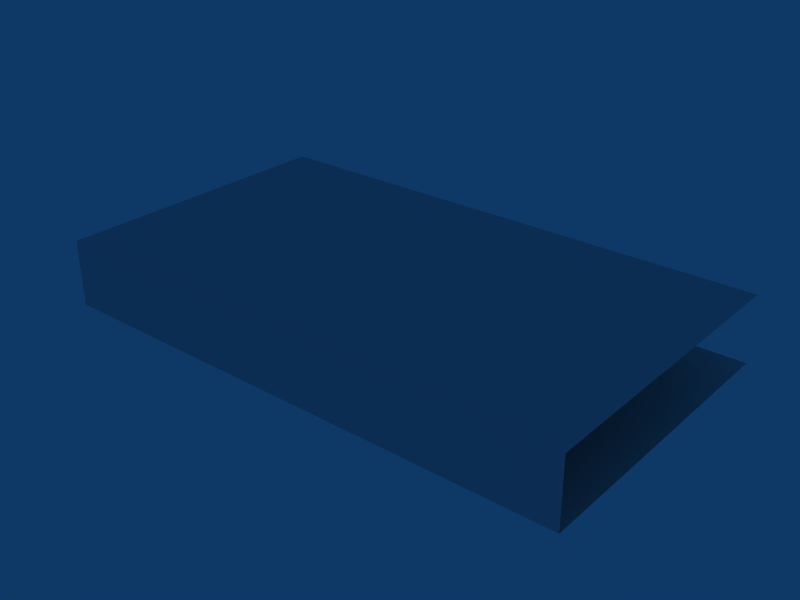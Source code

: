 # Source: door4_5.blend  (saved by Blender 2.42.0; exported with 4.5.12 LTS)
import bpy
from mathutils import Matrix  # noqa: F401  (used for matrix-valued properties, if any)

bpy.ops.wm.read_factory_settings(use_empty=True)
scene = bpy.context.scene
scene.name = 'Scene'

# ---- collections
col_collection_1 = bpy.data.collections.new('Collection 1'); scene.collection.children.link(col_collection_1)

# ---- world
world_world = bpy.data.worlds.new('World'); scene.world = world_world
world_world.color = (0.05656, 0.2208, 0.4)
world_world.use_sun_shadow = False
world_world.sun_shadow_jitter_overblur = 0.0
world_world.cycles.sampling_method = 'MANUAL'
world_world.cycles.sample_map_resolution = 256

# ---- meshes
me_door4_5_001 = bpy.data.meshes.new('Door4-5.001')
me_door4_5_001.from_pydata([(-1424.0, -88.0, -576.0), (-1424.0, -88.0, -560.0), (-1552.0, -88.0, -560.0), (-1552.0, -88.0, -576.0), (-1424.0, -16.0, -560.0), (-1552.0, -16.0, -560.0), (-1424.0, -16.0, -576.0), (-1552.0, -16.0, -576.0)], [], [(6, 0, 3, 7), (5, 2, 1, 4)])
_uv = me_door4_5_001.uv_layers.new(name='UVMap')
_uv.uv.foreach_set('vector', [1.0, 0.5619, 1.0, 5.96e-08, 5.96e-08, -8.941e-08, -8.941e-08, 0.5619, 1.0, 0.5619, 1.0, 2.98e-08, 2.98e-08, -5.96e-08, -5.96e-08, 0.5619])
_ca = me_door4_5_001.color_attributes.new('Col', 'BYTE_COLOR', 'CORNER')
_ca.data.foreach_set('color', [1.0, 1.0, 1.0, 1.0, 1.0, 1.0, 1.0, 1.0, 1.0, 1.0, 1.0, 1.0, 1.0, 1.0, 1.0, 1.0, 1.0, 1.0, 1.0, 1.0, 1.0, 1.0, 1.0, 1.0, 1.0, 1.0, 1.0, 1.0, 1.0, 1.0, 1.0, 1.0])
me_door4_5_001.use_remesh_preserve_volume = False
me_door4_5_001.use_remesh_preserve_attributes = False
me_door4_5_001.use_mirror_vertex_groups = False
me_door4_5_001.update()
me_door4_5 = bpy.data.meshes.new('Door4-5')
me_door4_5.from_pydata([(-1552.0, -88.0, -576.0), (-1552.0, -88.0, -560.0), (-1424.0, -88.0, -560.0), (-1424.0, -88.0, -576.0)], [], [(0, 3, 2, 1)])
_uv = me_door4_5.uv_layers.new(name='UVMap')
_uv.uv.foreach_set('vector', [0.0, 0.25, 2.0, 0.25, 2.0, 0.0, 0.0, 0.0])
_ca = me_door4_5.color_attributes.new('Col', 'BYTE_COLOR', 'CORNER')
_ca.data.foreach_set('color', [1.0, 1.0, 1.0, 1.0, 1.0, 1.0, 1.0, 1.0, 1.0, 1.0, 1.0, 1.0, 1.0, 1.0, 1.0, 1.0])
me_door4_5.use_remesh_preserve_volume = False
me_door4_5.use_remesh_preserve_attributes = False
me_door4_5.use_mirror_vertex_groups = False
me_door4_5.update()

# ---- objects
ob_objdoor4_5_001 = bpy.data.objects.new('ObjDoor4-5.001', me_door4_5_001)
ob_objdoor4_5 = bpy.data.objects.new('ObjDoor4-5', me_door4_5)

# ---- transforms, parenting, visibility, modifiers, constraints
ob_objdoor4_5_001.location = (-1520.0, 64.0, -3456.0)
ob_objdoor4_5_001.lock_rotations_4d = False
ob_objdoor4_5_001.empty_display_type = 'ARROWS'
ob_objdoor4_5_001.color = (0.0, 0.0, 0.0, 1.0)
ob_objdoor4_5_001.lineart.crease_threshold = 0.0
ob_objdoor4_5.location = (-1520.0, 64.0, -3456.0)
ob_objdoor4_5.lock_rotations_4d = False
ob_objdoor4_5.empty_display_type = 'ARROWS'
ob_objdoor4_5.color = (0.0, 0.0, 0.0, 1.0)
ob_objdoor4_5.lineart.crease_threshold = 0.0

# ---- collection membership
col_collection_1.objects.link(ob_objdoor4_5_001)
col_collection_1.objects.link(ob_objdoor4_5)

# ---- scene / render settings (as saved in the file)
scene.frame_start = 1; scene.frame_end = 250; scene.frame_set(1)
scene.render.engine = 'BLENDER_EEVEE_NEXT'
scene.render.image_settings.file_format = 'JPEG'
scene.render.image_settings.color_mode = 'RGB'
scene.render.image_settings.compression = 90
scene.render.resolution_x = 800
scene.render.resolution_y = 600
scene.render.resolution_percentage = 25
scene.render.pixel_aspect_x = 100.0
scene.render.pixel_aspect_y = 100.0
scene.render.fps = 25
scene.render.dither_intensity = 0.0
scene.render.use_compositing = False
scene.render.use_sequencer = False
scene.render.bake_bias = 0.0
scene.render.use_stamp_time = False
scene.render.use_stamp_date = False
scene.render.use_stamp_frame = False
scene.render.use_stamp_camera = False
scene.render.use_stamp_scene = False
scene.render.use_stamp_filename = False
scene.render.use_stamp_render_time = False
scene.render.stamp_font_size = 0
scene.cycles.use_denoising = False
scene.cycles.samples = 10
scene.cycles.sampling_pattern = 'TABULATED_SOBOL'
scene.cycles.light_sampling_threshold = 0.0
scene.cycles.use_adaptive_sampling = False
scene.cycles.use_light_tree = False
scene.cycles.blur_glossy = 0.0
scene.cycles.volume_bounces = 1
scene.cycles.pixel_filter_type = 'GAUSSIAN'
scene.cycles.sample_clamp_indirect = 0.0
scene.view_settings.view_transform = 'Raw'
bpy.context.view_layer.update()

# ---- added for rendering (the .blend has no active camera): camera
cam_auto = bpy.data.cameras.new('AutoCamera')
cam_auto.lens = 50.0
cam_auto.sensor_width = 36.0
cam_auto.clip_end = 2398.78
ob_auto_camera = bpy.data.objects.new('AutoCamera', cam_auto)
scene.collection.objects.link(ob_auto_camera)
ob_auto_camera.location = (-2871.32, -152.02, -3914.65)
ob_auto_camera.rotation_euler = (1.09748, -7.21219e-08, 0.694738)
scene.camera = ob_auto_camera
bpy.context.view_layer.update()
